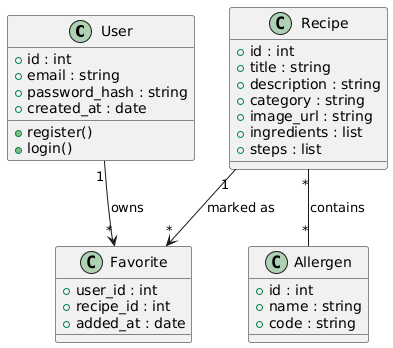

The diagram above was rendered by PlantUML. Its source (embedded in the PNG):
@startuml
class User {
  +id : int
  +email : string
  +password_hash : string
  +created_at : date
  +register()
  +login()
}

class Recipe {
  +id : int
  +title : string
  +description : string
  +category : string
  +image_url : string
  +ingredients : list
  +steps : list
}

class Allergen {
  +id : int
  +name : string
  +code : string
}

class Favorite {
  +user_id : int
  +recipe_id : int
  +added_at : date
}

User "1" --> "*" Favorite : owns
Recipe "1" --> "*" Favorite : marked as
Recipe "*" -- "*" Allergen : contains
@enduml